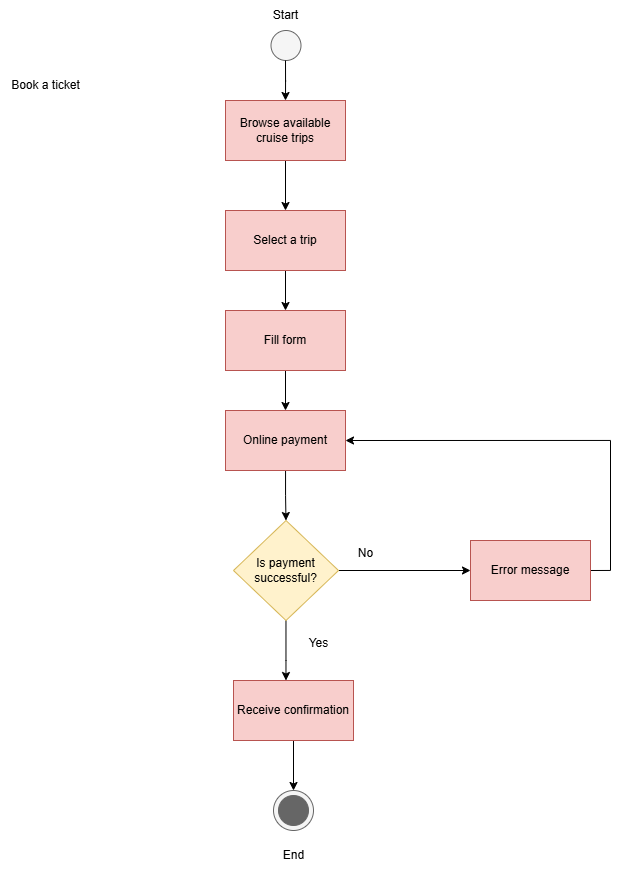

The diagram above was exported from draw.io. Its source (the exported page's mxGraphModel, read from the mxfile embedded in the PNG):
<mxGraphModel dx="1264" dy="907" grid="1" gridSize="10" guides="1" tooltips="1" connect="1" arrows="1" fold="1" page="1" pageScale="1" pageWidth="850" pageHeight="1100" math="0" shadow="0">
  <root>
    <mxCell id="0" />
    <mxCell id="1" parent="0" />
    <mxCell id="CfcLdUe1v9-_DEHRBONr-1" parent="1" style="ellipse;fillColor=#f5f5f5;html=1;fontColor=#333333;strokeColor=#666666;" value="" vertex="1">
      <mxGeometry height="30" width="30" x="410.5" y="250" as="geometry" />
    </mxCell>
    <mxCell id="CfcLdUe1v9-_DEHRBONr-14" edge="1" parent="1" style="edgeStyle=orthogonalEdgeStyle;rounded=0;orthogonalLoop=1;jettySize=auto;html=1;exitX=0.5;exitY=1;exitDx=0;exitDy=0;entryX=0.5;entryY=0;entryDx=0;entryDy=0;" target="CfcLdUe1v9-_DEHRBONr-4">
      <mxGeometry relative="1" as="geometry">
        <mxPoint x="425" y="280" as="sourcePoint" />
      </mxGeometry>
    </mxCell>
    <mxCell id="CfcLdUe1v9-_DEHRBONr-15" edge="1" parent="1" source="CfcLdUe1v9-_DEHRBONr-4" style="edgeStyle=orthogonalEdgeStyle;rounded=0;orthogonalLoop=1;jettySize=auto;html=1;" target="CfcLdUe1v9-_DEHRBONr-5" value="">
      <mxGeometry relative="1" as="geometry" />
    </mxCell>
    <mxCell id="CfcLdUe1v9-_DEHRBONr-4" parent="1" style="rounded=0;whiteSpace=wrap;html=1;fillColor=#f8cecc;strokeColor=#b85450;" value="Browse available cruise trips" vertex="1">
      <mxGeometry height="60" width="120" x="365" y="320" as="geometry" />
    </mxCell>
    <mxCell id="CfcLdUe1v9-_DEHRBONr-16" edge="1" parent="1" source="CfcLdUe1v9-_DEHRBONr-5" style="edgeStyle=orthogonalEdgeStyle;rounded=0;orthogonalLoop=1;jettySize=auto;html=1;exitX=0.5;exitY=1;exitDx=0;exitDy=0;entryX=0.5;entryY=0;entryDx=0;entryDy=0;" target="CfcLdUe1v9-_DEHRBONr-6">
      <mxGeometry relative="1" as="geometry" />
    </mxCell>
    <mxCell id="CfcLdUe1v9-_DEHRBONr-5" parent="1" style="rounded=0;whiteSpace=wrap;html=1;fillColor=#f8cecc;strokeColor=#b85450;" value="Select a trip" vertex="1">
      <mxGeometry height="60" width="120" x="365" y="430" as="geometry" />
    </mxCell>
    <mxCell id="CfcLdUe1v9-_DEHRBONr-17" edge="1" parent="1" source="CfcLdUe1v9-_DEHRBONr-6" style="edgeStyle=orthogonalEdgeStyle;rounded=0;orthogonalLoop=1;jettySize=auto;html=1;exitX=0.5;exitY=1;exitDx=0;exitDy=0;entryX=0.5;entryY=0;entryDx=0;entryDy=0;" target="CfcLdUe1v9-_DEHRBONr-8">
      <mxGeometry relative="1" as="geometry" />
    </mxCell>
    <mxCell id="CfcLdUe1v9-_DEHRBONr-6" parent="1" style="rounded=0;whiteSpace=wrap;html=1;fillColor=#f8cecc;strokeColor=#b85450;" value="Fill form" vertex="1">
      <mxGeometry height="60" width="120" x="365" y="530" as="geometry" />
    </mxCell>
    <mxCell id="CfcLdUe1v9-_DEHRBONr-18" edge="1" parent="1" source="CfcLdUe1v9-_DEHRBONr-8" style="edgeStyle=orthogonalEdgeStyle;rounded=0;orthogonalLoop=1;jettySize=auto;html=1;" target="CfcLdUe1v9-_DEHRBONr-9" value="">
      <mxGeometry relative="1" as="geometry" />
    </mxCell>
    <mxCell id="CfcLdUe1v9-_DEHRBONr-8" parent="1" style="rounded=0;whiteSpace=wrap;html=1;fillColor=#f8cecc;strokeColor=#b85450;" value="Online payment" vertex="1">
      <mxGeometry height="60" width="120" x="365" y="630" as="geometry" />
    </mxCell>
    <mxCell id="CfcLdUe1v9-_DEHRBONr-21" edge="1" parent="1" source="CfcLdUe1v9-_DEHRBONr-9" style="edgeStyle=orthogonalEdgeStyle;rounded=0;orthogonalLoop=1;jettySize=auto;html=1;" target="CfcLdUe1v9-_DEHRBONr-10" value="">
      <mxGeometry relative="1" as="geometry">
        <Array as="points">
          <mxPoint x="426" y="880" />
          <mxPoint x="426" y="880" />
        </Array>
      </mxGeometry>
    </mxCell>
    <mxCell id="CfcLdUe1v9-_DEHRBONr-24" edge="1" parent="1" source="CfcLdUe1v9-_DEHRBONr-9" style="edgeStyle=orthogonalEdgeStyle;rounded=0;orthogonalLoop=1;jettySize=auto;html=1;exitX=1;exitY=0.5;exitDx=0;exitDy=0;entryX=0;entryY=0.5;entryDx=0;entryDy=0;" target="CfcLdUe1v9-_DEHRBONr-11">
      <mxGeometry relative="1" as="geometry" />
    </mxCell>
    <mxCell id="CfcLdUe1v9-_DEHRBONr-9" parent="1" style="rhombus;whiteSpace=wrap;html=1;fillColor=#fff2cc;strokeColor=#d6b656;" value="Is payment successful?" vertex="1">
      <mxGeometry height="100" width="105" x="373" y="740" as="geometry" />
    </mxCell>
    <mxCell id="CfcLdUe1v9-_DEHRBONr-22" edge="1" parent="1" source="CfcLdUe1v9-_DEHRBONr-10" style="edgeStyle=orthogonalEdgeStyle;rounded=0;orthogonalLoop=1;jettySize=auto;html=1;" target="CfcLdUe1v9-_DEHRBONr-12" value="">
      <mxGeometry relative="1" as="geometry" />
    </mxCell>
    <mxCell id="CfcLdUe1v9-_DEHRBONr-10" parent="1" style="rounded=0;whiteSpace=wrap;html=1;fillColor=#f8cecc;strokeColor=#b85450;" value="Receive confirmation" vertex="1">
      <mxGeometry height="60" width="120" x="373" y="900" as="geometry" />
    </mxCell>
    <mxCell id="CfcLdUe1v9-_DEHRBONr-25" edge="1" parent="1" source="CfcLdUe1v9-_DEHRBONr-11" style="edgeStyle=orthogonalEdgeStyle;rounded=0;orthogonalLoop=1;jettySize=auto;html=1;exitX=1;exitY=0.5;exitDx=0;exitDy=0;entryX=1;entryY=0.5;entryDx=0;entryDy=0;" target="CfcLdUe1v9-_DEHRBONr-8">
      <mxGeometry relative="1" as="geometry" />
    </mxCell>
    <mxCell id="CfcLdUe1v9-_DEHRBONr-11" parent="1" style="rounded=0;whiteSpace=wrap;html=1;fillColor=#f8cecc;strokeColor=#b85450;" value="Error message" vertex="1">
      <mxGeometry height="60" width="120" x="610" y="760" as="geometry" />
    </mxCell>
    <mxCell id="CfcLdUe1v9-_DEHRBONr-12" parent="1" style="shape=mxgraph.sysml.actFinal;html=1;verticalLabelPosition=bottom;labelBackgroundColor=#ffffff;verticalAlign=top;fillColor=#f5f5f5;fontColor=#333333;strokeColor=#666666;" value="" vertex="1">
      <mxGeometry height="40" width="40" x="413" y="1010" as="geometry" />
    </mxCell>
    <mxCell id="CfcLdUe1v9-_DEHRBONr-26" parent="1" style="text;html=1;align=center;verticalAlign=middle;resizable=0;points=[];autosize=1;strokeColor=none;fillColor=none;" value="No" vertex="1">
      <mxGeometry height="30" width="40" x="485" y="758" as="geometry" />
    </mxCell>
    <mxCell id="CfcLdUe1v9-_DEHRBONr-27" parent="1" style="text;html=1;align=center;verticalAlign=middle;resizable=0;points=[];autosize=1;strokeColor=none;fillColor=none;" value="Yes" vertex="1">
      <mxGeometry height="30" width="40" x="438" y="848" as="geometry" />
    </mxCell>
    <mxCell id="CfcLdUe1v9-_DEHRBONr-28" parent="1" style="text;html=1;align=center;verticalAlign=middle;resizable=0;points=[];autosize=1;strokeColor=none;fillColor=none;" value="Start" vertex="1">
      <mxGeometry height="30" width="50" x="400" y="220" as="geometry" />
    </mxCell>
    <mxCell id="CfcLdUe1v9-_DEHRBONr-29" parent="1" style="text;html=1;align=center;verticalAlign=middle;resizable=0;points=[];autosize=1;strokeColor=none;fillColor=none;" value="End" vertex="1">
      <mxGeometry height="30" width="40" x="413" y="1060" as="geometry" />
    </mxCell>
    <mxCell id="CfcLdUe1v9-_DEHRBONr-30" parent="1" style="text;html=1;align=center;verticalAlign=middle;resizable=0;points=[];autosize=1;strokeColor=none;fillColor=none;" value="Book a ticket" vertex="1">
      <mxGeometry height="30" width="90" x="140" y="290" as="geometry" />
    </mxCell>
  </root>
</mxGraphModel>